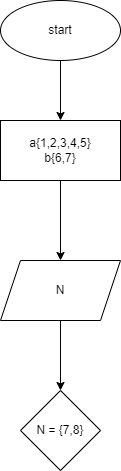

The diagram above was exported from draw.io. Its source (the exported page's mxGraphModel, read from the mxfile embedded in the PNG):
<mxGraphModel dx="747" dy="278" grid="1" gridSize="10" guides="1" tooltips="1" connect="1" arrows="1" fold="1" page="1" pageScale="1" pageWidth="827" pageHeight="1169" math="0" shadow="0">
  <root>
    <mxCell id="0" />
    <mxCell id="1" parent="0" />
    <mxCell id="4" value="" style="edgeStyle=none;html=1;" edge="1" parent="1" source="2" target="3">
      <mxGeometry relative="1" as="geometry" />
    </mxCell>
    <mxCell id="2" value="start" style="ellipse;whiteSpace=wrap;html=1;" vertex="1" parent="1">
      <mxGeometry x="10" y="30" width="120" height="60" as="geometry" />
    </mxCell>
    <mxCell id="6" value="" style="edgeStyle=none;html=1;" edge="1" parent="1" source="3" target="5">
      <mxGeometry relative="1" as="geometry" />
    </mxCell>
    <mxCell id="3" value="a{1,2,3,4,5}&lt;br&gt;b{6,7}" style="whiteSpace=wrap;html=1;" vertex="1" parent="1">
      <mxGeometry x="10" y="150" width="120" height="60" as="geometry" />
    </mxCell>
    <mxCell id="8" value="" style="edgeStyle=none;html=1;" edge="1" parent="1" source="5">
      <mxGeometry relative="1" as="geometry">
        <mxPoint x="70" y="420" as="targetPoint" />
      </mxGeometry>
    </mxCell>
    <mxCell id="5" value="N" style="shape=parallelogram;perimeter=parallelogramPerimeter;whiteSpace=wrap;html=1;fixedSize=1;" vertex="1" parent="1">
      <mxGeometry x="10" y="290" width="120" height="60" as="geometry" />
    </mxCell>
    <mxCell id="9" value="N = {7,8}" style="rhombus;whiteSpace=wrap;html=1;" vertex="1" parent="1">
      <mxGeometry x="30" y="420" width="80" height="80" as="geometry" />
    </mxCell>
  </root>
</mxGraphModel>